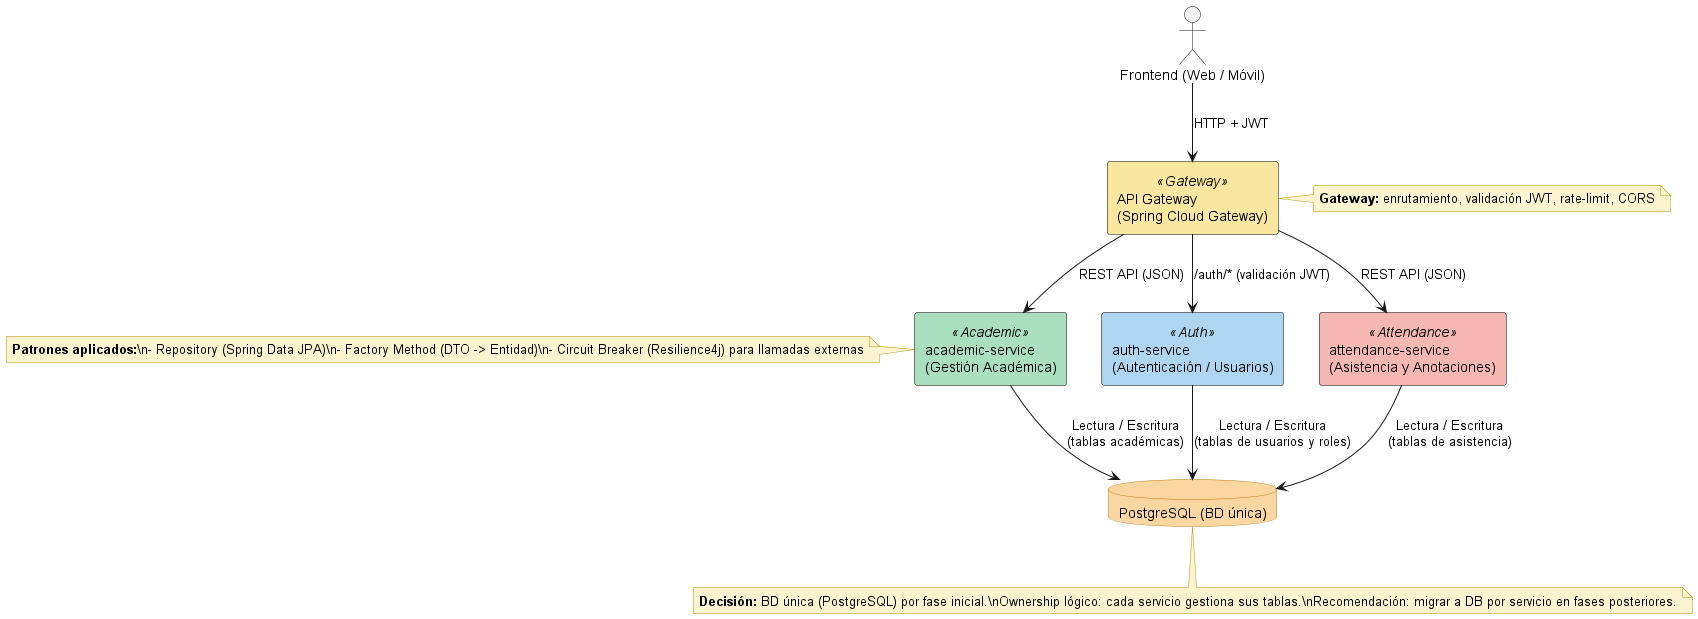

The diagram above was rendered by PlantUML. Its source (embedded in the PNG):
@startuml
skinparam rectangle {
  Shadowing false
  BackgroundColor<<Gateway>> #F9E79F
  BackgroundColor<<Auth>> #AED6F1
  BackgroundColor<<Academic>> #A9DFBF
  BackgroundColor<<Attendance>> #F5B7B1
  BorderColor black
}
skinparam databaseBackgroundColor #FAD7A0
skinparam databaseBorderColor #B9770E
skinparam noteBackgroundColor #FCF3CF
skinparam noteBorderColor #B7950B

actor "Frontend (Web / Móvil)" as FE

rectangle "API Gateway\n(Spring Cloud Gateway)" <<Gateway>> as GW

rectangle "auth-service\n(Autenticación / Usuarios)" <<Auth>> as AUTH
rectangle "academic-service\n(Gestión Académica)" <<Academic>> as ACADEMIC
rectangle "attendance-service\n(Asistencia y Anotaciones)" <<Attendance>> as ATTEND

database "PostgreSQL (BD única)" as DB

FE --> GW : "HTTP + JWT"

GW --> AUTH : "/auth/* (validación JWT)"
GW --> ACADEMIC : "REST API (JSON)"
GW --> ATTEND : "REST API (JSON)"

ACADEMIC --> DB : "Lectura / Escritura\n(tablas académicas)"
ATTEND --> DB : "Lectura / Escritura\n(tablas de asistencia)"
AUTH --> DB : "Lectura / Escritura\n(tablas de usuarios y roles)"

note right of GW
  <b>Gateway:</b> enrutamiento, validación JWT, rate-limit, CORS
end note

note left of ACADEMIC
  <b>Patrones aplicados:</b>\n- Repository (Spring Data JPA)\n- Factory Method (DTO -> Entidad)\n- Circuit Breaker (Resilience4j) para llamadas externas
end note

note bottom of DB
  <b>Decisión:</b> BD única (PostgreSQL) por fase inicial.\nOwnership lógico: cada servicio gestiona sus tablas.\nRecomendación: migrar a DB por servicio en fases posteriores.
end note

@enduml